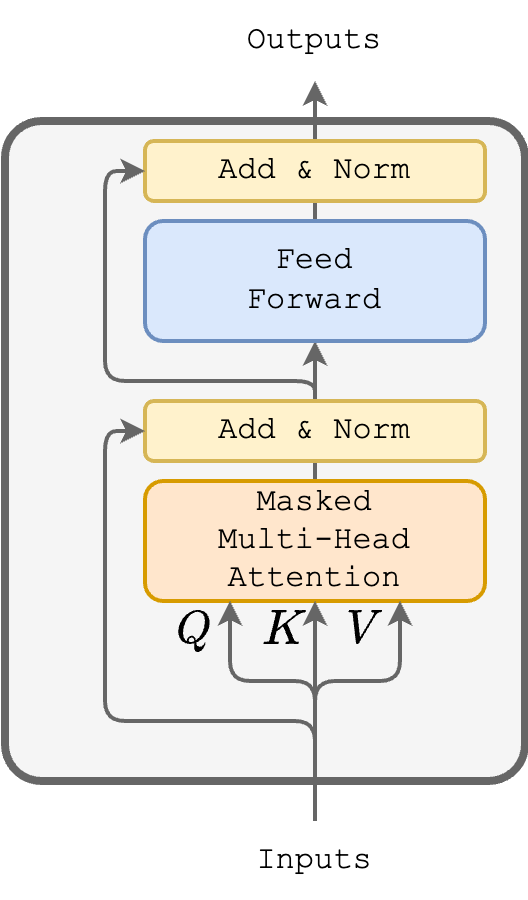

The diagram above was exported from draw.io. Its source (the exported page's mxGraphModel, read from the mxfile embedded in the PNG):
<mxGraphModel dx="594" dy="1605" grid="1" gridSize="10" guides="1" tooltips="1" connect="1" arrows="1" fold="1" page="1" pageScale="1" pageWidth="827" pageHeight="1169" math="1" shadow="0">
  <root>
    <mxCell id="0" />
    <mxCell id="1" parent="0" />
    <mxCell id="Umd0nP11J7-KfEk2mLnE-1" value="" style="rounded=1;whiteSpace=wrap;html=1;fillColor=#f5f5f5;fontColor=#333333;strokeColor=#666666;strokeWidth=4;arcSize=7;" parent="1" vertex="1">
      <mxGeometry x="240" y="90" width="260" height="330" as="geometry" />
    </mxCell>
    <mxCell id="Umd0nP11J7-KfEk2mLnE-2" style="edgeStyle=orthogonalEdgeStyle;rounded=0;orthogonalLoop=1;jettySize=auto;html=1;exitX=0.5;exitY=0;exitDx=0;exitDy=0;strokeWidth=2;strokeColor=#666666;" parent="1" source="Umd0nP11J7-KfEk2mLnE-3" target="Umd0nP11J7-KfEk2mLnE-5" edge="1">
      <mxGeometry relative="1" as="geometry" />
    </mxCell>
    <mxCell id="Umd0nP11J7-KfEk2mLnE-3" value="&lt;font style=&quot;font-size: 16px;&quot; face=&quot;Courier New&quot;&gt;Masked&lt;br&gt;Multi-Head&lt;br&gt;Attention&lt;/font&gt;" style="rounded=1;whiteSpace=wrap;html=1;fillColor=#ffe6cc;strokeColor=#d79b00;strokeWidth=2;" parent="1" vertex="1">
      <mxGeometry x="310" y="270" width="170" height="60" as="geometry" />
    </mxCell>
    <mxCell id="Umd0nP11J7-KfEk2mLnE-4" style="edgeStyle=orthogonalEdgeStyle;rounded=0;orthogonalLoop=1;jettySize=auto;html=1;exitX=0.5;exitY=0;exitDx=0;exitDy=0;strokeColor=#666666;strokeWidth=2;" parent="1" source="Umd0nP11J7-KfEk2mLnE-5" target="Umd0nP11J7-KfEk2mLnE-17" edge="1">
      <mxGeometry relative="1" as="geometry" />
    </mxCell>
    <mxCell id="Umd0nP11J7-KfEk2mLnE-5" value="&lt;font style=&quot;font-size: 16px;&quot; face=&quot;Courier New&quot;&gt;&lt;span style=&quot;&quot;&gt;Feed &lt;br&gt;Forward&lt;/span&gt;&lt;/font&gt;" style="rounded=1;whiteSpace=wrap;html=1;fillColor=#dae8fc;strokeColor=#6c8ebf;strokeWidth=2;" parent="1" vertex="1">
      <mxGeometry x="310" y="140" width="170" height="60" as="geometry" />
    </mxCell>
    <mxCell id="Umd0nP11J7-KfEk2mLnE-6" value="&lt;font style=&quot;font-size: 16px;&quot; face=&quot;Courier New&quot;&gt;Add &amp;amp; Norm&lt;/font&gt;" style="rounded=1;whiteSpace=wrap;html=1;fillColor=#fff2cc;strokeColor=#d6b656;strokeWidth=2;" parent="1" vertex="1">
      <mxGeometry x="310" y="100" width="170" height="30" as="geometry" />
    </mxCell>
    <mxCell id="Umd0nP11J7-KfEk2mLnE-7" style="edgeStyle=orthogonalEdgeStyle;rounded=1;orthogonalLoop=1;jettySize=auto;html=1;exitX=0.5;exitY=0;exitDx=0;exitDy=0;entryX=0;entryY=0.5;entryDx=0;entryDy=0;strokeWidth=2;strokeColor=#666666;" parent="1" source="Umd0nP11J7-KfEk2mLnE-8" target="Umd0nP11J7-KfEk2mLnE-6" edge="1">
      <mxGeometry relative="1" as="geometry">
        <Array as="points">
          <mxPoint x="395" y="220" />
          <mxPoint x="290" y="220" />
          <mxPoint x="290" y="115" />
        </Array>
      </mxGeometry>
    </mxCell>
    <mxCell id="Umd0nP11J7-KfEk2mLnE-8" value="&lt;font style=&quot;font-size: 16px;&quot; face=&quot;Courier New&quot;&gt;Add &amp;amp; Norm&lt;/font&gt;" style="rounded=1;whiteSpace=wrap;html=1;fillColor=#fff2cc;strokeColor=#d6b656;strokeWidth=2;" parent="1" vertex="1">
      <mxGeometry x="310" y="230" width="170" height="30" as="geometry" />
    </mxCell>
    <mxCell id="Umd0nP11J7-KfEk2mLnE-9" style="edgeStyle=orthogonalEdgeStyle;rounded=0;orthogonalLoop=1;jettySize=auto;html=1;entryX=0.5;entryY=1;entryDx=0;entryDy=0;strokeColor=#666666;strokeWidth=2;" parent="1" source="Umd0nP11J7-KfEk2mLnE-13" target="Umd0nP11J7-KfEk2mLnE-3" edge="1">
      <mxGeometry relative="1" as="geometry" />
    </mxCell>
    <mxCell id="Umd0nP11J7-KfEk2mLnE-10" style="edgeStyle=orthogonalEdgeStyle;rounded=1;orthogonalLoop=1;jettySize=auto;html=1;exitX=0.5;exitY=0;exitDx=0;exitDy=0;entryX=0;entryY=0.5;entryDx=0;entryDy=0;strokeColor=#666666;strokeWidth=2;" parent="1" source="Umd0nP11J7-KfEk2mLnE-13" target="Umd0nP11J7-KfEk2mLnE-8" edge="1">
      <mxGeometry relative="1" as="geometry">
        <Array as="points">
          <mxPoint x="395" y="390" />
          <mxPoint x="290" y="390" />
          <mxPoint x="290" y="245" />
        </Array>
      </mxGeometry>
    </mxCell>
    <mxCell id="Umd0nP11J7-KfEk2mLnE-11" style="edgeStyle=orthogonalEdgeStyle;rounded=1;orthogonalLoop=1;jettySize=auto;html=1;exitX=0.5;exitY=0;exitDx=0;exitDy=0;entryX=0.25;entryY=1;entryDx=0;entryDy=0;strokeWidth=2;strokeColor=#666666;" parent="1" source="Umd0nP11J7-KfEk2mLnE-13" target="Umd0nP11J7-KfEk2mLnE-3" edge="1">
      <mxGeometry relative="1" as="geometry">
        <Array as="points">
          <mxPoint x="395" y="370" />
          <mxPoint x="353" y="370" />
        </Array>
      </mxGeometry>
    </mxCell>
    <mxCell id="Umd0nP11J7-KfEk2mLnE-12" style="edgeStyle=orthogonalEdgeStyle;rounded=1;orthogonalLoop=1;jettySize=auto;html=1;exitX=0.5;exitY=0;exitDx=0;exitDy=0;entryX=0.75;entryY=1;entryDx=0;entryDy=0;strokeWidth=2;strokeColor=#666666;" parent="1" source="Umd0nP11J7-KfEk2mLnE-13" target="Umd0nP11J7-KfEk2mLnE-3" edge="1">
      <mxGeometry relative="1" as="geometry">
        <Array as="points">
          <mxPoint x="395" y="370" />
          <mxPoint x="438" y="370" />
        </Array>
      </mxGeometry>
    </mxCell>
    <mxCell id="Umd0nP11J7-KfEk2mLnE-13" value="&lt;font style=&quot;font-size: 16px;&quot; face=&quot;Courier New&quot;&gt;Inputs&lt;/font&gt;" style="text;html=1;strokeColor=none;fillColor=none;align=center;verticalAlign=middle;whiteSpace=wrap;rounded=0;" parent="1" vertex="1">
      <mxGeometry x="365" y="440" width="60" height="40" as="geometry" />
    </mxCell>
    <mxCell id="Umd0nP11J7-KfEk2mLnE-14" value="&lt;font style=&quot;font-size: 20px;&quot;&gt;$$Q$$&lt;/font&gt;" style="text;html=1;strokeColor=none;fillColor=none;align=center;verticalAlign=middle;whiteSpace=wrap;rounded=0;" parent="1" vertex="1">
      <mxGeometry x="305" y="330" width="60" height="30" as="geometry" />
    </mxCell>
    <mxCell id="Umd0nP11J7-KfEk2mLnE-15" value="&lt;font style=&quot;font-size: 20px;&quot;&gt;$$K$$&lt;/font&gt;" style="text;html=1;strokeColor=none;fillColor=none;align=center;verticalAlign=middle;whiteSpace=wrap;rounded=0;" parent="1" vertex="1">
      <mxGeometry x="350" y="330" width="60" height="30" as="geometry" />
    </mxCell>
    <mxCell id="Umd0nP11J7-KfEk2mLnE-16" value="&lt;font style=&quot;font-size: 20px;&quot;&gt;$$V$$&lt;/font&gt;" style="text;html=1;strokeColor=none;fillColor=none;align=center;verticalAlign=middle;whiteSpace=wrap;rounded=0;" parent="1" vertex="1">
      <mxGeometry x="390" y="330" width="60" height="30" as="geometry" />
    </mxCell>
    <mxCell id="Umd0nP11J7-KfEk2mLnE-17" value="&lt;font style=&quot;font-size: 16px;&quot; face=&quot;Courier New&quot;&gt;Outputs&lt;/font&gt;" style="text;html=1;strokeColor=none;fillColor=none;align=center;verticalAlign=middle;whiteSpace=wrap;rounded=0;" parent="1" vertex="1">
      <mxGeometry x="365" y="30" width="60" height="40" as="geometry" />
    </mxCell>
  </root>
</mxGraphModel>